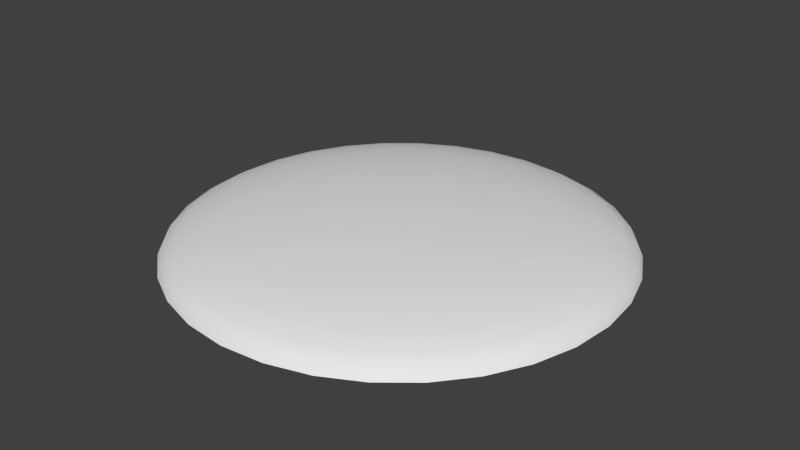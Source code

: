 # Source: oceanSemisphere.blend  (saved by Blender 2.76.0; exported with 4.5.12 LTS)
import bpy
from mathutils import Matrix  # noqa: F401  (used for matrix-valued properties, if any)

bpy.ops.wm.read_factory_settings(use_empty=True)
scene = bpy.context.scene
scene.name = 'Scene'

# ---- collections
col_collection_1 = bpy.data.collections.new('Collection 1'); scene.collection.children.link(col_collection_1)

# ---- world
world_world = bpy.data.worlds.new('World'); scene.world = world_world
world_world.color = (0.05088, 0.05088, 0.05088)
world_world.use_sun_shadow = False
world_world.sun_shadow_jitter_overblur = 0.0
world_world.cycles.sampling_method = 'MANUAL'
world_world.cycles.sample_map_resolution = 256

# ---- meshes
me_sphere = bpy.data.meshes.new('Sphere')
me_sphere.from_pydata([(-0.1951, 0.0, 0.9808), (-0.3827, 0.0, 0.9239), (-0.5556, 0.0, 0.8315), (-0.7071, 0.0, 0.7071), (-0.8315, 0.0, 0.5556), (-0.9239, 0.0, 0.3827), (-0.9808, 0.0, 0.1951), (-1.0, 0.0, 7.55e-08), (-0.1913, 0.03806, 0.9808), (-0.3753, 0.07466, 0.9239), (-0.5449, 0.1084, 0.8315), (-0.6935, 0.1379, 0.7071), (-0.8155, 0.1622, 0.5556), (-0.9061, 0.1802, 0.3827), (-0.9619, 0.1913, 0.1951), (-0.9808, 0.1951, 7.55e-08), (-0.1802, 0.07466, 0.9808), (-0.3536, 0.1464, 0.9239), (-0.5133, 0.2126, 0.8315), (-0.6533, 0.2706, 0.7071), (-0.7682, 0.3182, 0.5556), (-0.8536, 0.3536, 0.3827), (-0.9061, 0.3753, 0.1951), (-0.9239, 0.3827, 7.55e-08), (-0.1622, 0.1084, 0.9808), (-0.3182, 0.2126, 0.9239), (-0.4619, 0.3087, 0.8315), (-0.5879, 0.3928, 0.7071), (-0.6913, 0.4619, 0.5556), (-0.7682, 0.5133, 0.3827), (-0.8155, 0.5449, 0.1951), (-0.8315, 0.5556, 7.55e-08), (-0.1379, 0.1379, 0.9808), (-0.2706, 0.2706, 0.9239), (-0.3928, 0.3928, 0.8315), (-0.5, 0.5, 0.7071), (-0.5879, 0.5879, 0.5556), (-0.6533, 0.6533, 0.3827), (-0.6935, 0.6935, 0.1951), (-0.7071, 0.7071, 7.55e-08), (-0.1084, 0.1622, 0.9808), (-0.2126, 0.3182, 0.9239), (-0.3087, 0.4619, 0.8315), (-0.3928, 0.5879, 0.7071), (-0.4619, 0.6913, 0.5556), (-0.5133, 0.7682, 0.3827), (-0.5449, 0.8155, 0.1951), (-0.5556, 0.8315, 7.55e-08), (-0.07466, 0.1802, 0.9808), (-0.1464, 0.3536, 0.9239), (-0.2126, 0.5133, 0.8315), (-0.2706, 0.6533, 0.7071), (-0.3182, 0.7682, 0.5556), (-0.3536, 0.8536, 0.3827), (-0.3753, 0.9061, 0.1951), (-0.3827, 0.9239, 7.55e-08), (-0.03806, 0.1913, 0.9808), (-0.07466, 0.3753, 0.9239), (-0.1084, 0.5449, 0.8315), (-0.1379, 0.6935, 0.7071), (-0.1622, 0.8155, 0.5556), (-0.1802, 0.9061, 0.3827), (-0.1913, 0.9619, 0.1951), (-0.1951, 0.9808, 7.55e-08), (3.266e-07, 0.1951, 0.9808), (3.192e-07, 0.3827, 0.9239), (3.117e-07, 0.5556, 0.8315), (3.192e-07, 0.7071, 0.7071), (3.341e-07, 0.8315, 0.5556), (2.745e-07, 0.9239, 0.3827), (3.937e-07, 0.9808, 0.1951), (3.788e-07, 1.0, 7.55e-08), (0.03806, 0.1913, 0.9808), (0.07466, 0.3753, 0.9239), (0.1084, 0.5449, 0.8315), (0.138, 0.6935, 0.7071), (0.1622, 0.8155, 0.5556), (0.1802, 0.9061, 0.3827), (0.1913, 0.9619, 0.1951), (0.1951, 0.9808, 7.55e-08), (0.07466, 0.1802, 0.9808), (0.1464, 0.3536, 0.9239), (0.2126, 0.5133, 0.8315), (0.2706, 0.6533, 0.7071), (0.3182, 0.7682, 0.5556), (0.3536, 0.8536, 0.3827), (0.3753, 0.9061, 0.1951), (0.3827, 0.9239, 7.55e-08), (0.1084, 0.1622, 0.9808), (0.2126, 0.3182, 0.9239), (0.3087, 0.4619, 0.8315), (0.3928, 0.5879, 0.7071), (0.4619, 0.6913, 0.5556), (0.5133, 0.7682, 0.3827), (0.5449, 0.8155, 0.1951), (0.5556, 0.8315, 7.55e-08), (0.138, 0.1379, 0.9808), (0.2706, 0.2706, 0.9239), (0.3928, 0.3928, 0.8315), (0.5, 0.5, 0.7071), (0.5879, 0.5879, 0.5556), (0.6533, 0.6533, 0.3827), (0.6935, 0.6935, 0.1951), (0.7071, 0.7071, 7.55e-08), (0.1622, 0.1084, 0.9808), (0.3182, 0.2126, 0.9239), (0.4619, 0.3087, 0.8315), (0.5879, 0.3928, 0.7071), (0.6913, 0.4619, 0.5556), (0.7682, 0.5133, 0.3827), (0.8155, 0.5449, 0.1951), (0.8315, 0.5556, 7.55e-08), (0.1802, 0.07466, 0.9808), (0.3536, 0.1464, 0.9239), (0.5133, 0.2126, 0.8315), (0.6533, 0.2706, 0.7071), (0.7682, 0.3182, 0.5556), (0.8536, 0.3536, 0.3827), (0.9061, 0.3753, 0.1951), (0.9239, 0.3827, 7.55e-08), (0.1913, 0.03806, 0.9808), (0.3753, 0.07466, 0.9239), (0.5449, 0.1084, 0.8315), (0.6935, 0.1379, 0.7071), (0.8155, 0.1622, 0.5556), (0.9061, 0.1802, 0.3827), (0.9619, 0.1913, 0.1951), (0.9808, 0.1951, 7.55e-08), (0.1951, -7.212e-09, 0.9808), (0.3827, 4.122e-08, 0.9239), (0.5556, 2.632e-08, 0.8315), (0.7071, -2.584e-08, 0.7071), (0.8315, -8.544e-08, 0.5556), (0.9239, 6.357e-08, 0.3827), (0.9808, -8.544e-08, 0.1951), (1.0, -1.003e-07, 7.55e-08), (0.1913, -0.03806, 0.9808), (0.3753, -0.07466, 0.9239), (0.5449, -0.1084, 0.8315), (0.6935, -0.1379, 0.7071), (0.8155, -0.1622, 0.5556), (0.9061, -0.1802, 0.3827), (0.9619, -0.1913, 0.1951), (0.9808, -0.1951, 7.55e-08), (0.1802, -0.07466, 0.9808), (0.3536, -0.1464, 0.9239), (0.5133, -0.2126, 0.8315), (0.6533, -0.2706, 0.7071), (0.7682, -0.3182, 0.5556), (0.8536, -0.3536, 0.3827), (0.9061, -0.3753, 0.1951), (0.9239, -0.3827, 7.55e-08), (0.1622, -0.1084, 0.9808), (0.3182, -0.2126, 0.9239), (0.4619, -0.3087, 0.8315), (0.5879, -0.3928, 0.7071), (0.6913, -0.4619, 0.5556), (0.7682, -0.5133, 0.3827), (0.8155, -0.5449, 0.1951), (0.8315, -0.5556, 7.55e-08), (0.138, -0.1379, 0.9808), (0.2706, -0.2706, 0.9239), (0.3928, -0.3928, 0.8315), (0.5, -0.5, 0.7071), (0.5879, -0.5879, 0.5556), (0.6533, -0.6533, 0.3827), (0.6935, -0.6935, 0.1951), (0.7071, -0.7071, 7.55e-08), (0.1084, -0.1622, 0.9808), (0.2126, -0.3182, 0.9239), (0.3087, -0.4619, 0.8315), (0.3928, -0.5879, 0.7071), (0.4619, -0.6913, 0.5556), (0.5133, -0.7682, 0.3827), (0.5449, -0.8155, 0.1951), (0.5556, -0.8315, 7.55e-08), (0.07466, -0.1802, 0.9808), (0.1464, -0.3536, 0.9239), (0.2126, -0.5133, 0.8315), (0.2706, -0.6533, 0.7071), (0.3182, -0.7682, 0.5556), (0.3536, -0.8536, 0.3827), (0.3753, -0.9061, 0.1951), (0.3827, -0.9239, 7.55e-08), (0.03806, -0.1913, 0.9808), (0.07466, -0.3753, 0.9239), (0.1084, -0.5449, 0.8315), (0.1379, -0.6935, 0.7071), (0.1622, -0.8155, 0.5556), (0.1802, -0.9061, 0.3827), (0.1913, -0.9619, 0.1951), (0.1951, -0.9808, 7.55e-08), (3.117e-07, -0.1951, 0.9808), (2.819e-07, -0.3827, 0.9239), (2.819e-07, -0.5556, 0.8315), (1.851e-07, -0.7071, 0.7071), (1.404e-07, -0.8315, 0.5556), (3.192e-07, -0.9239, 0.3827), (9.567e-08, -0.9808, 0.1951), (1.404e-07, -1.0, 7.55e-08), (-0.03806, -0.1913, 0.9808), (-0.07466, -0.3753, 0.9239), (-0.1084, -0.5449, 0.8315), (-0.1379, -0.6935, 0.7071), (-0.1622, -0.8155, 0.5556), (-0.1802, -0.9061, 0.3827), (-0.1913, -0.9619, 0.1951), (-0.1951, -0.9808, 7.55e-08), (-0.07466, -0.1802, 0.9808), (-0.1464, -0.3536, 0.9239), (-0.2126, -0.5133, 0.8315), (-0.2706, -0.6533, 0.7071), (-0.3182, -0.7682, 0.5556), (-0.3536, -0.8536, 0.3827), (-0.3753, -0.9061, 0.1951), (-0.3827, -0.9239, 7.55e-08), (-0.1084, -0.1622, 0.9808), (-0.2126, -0.3182, 0.9239), (-0.3087, -0.4619, 0.8315), (-0.3928, -0.5879, 0.7071), (-0.4619, -0.6913, 0.5556), (-0.5133, -0.7682, 0.3827), (-0.5449, -0.8155, 0.1951), (-0.5556, -0.8315, 7.55e-08), (-0.1379, -0.1379, 0.9808), (-0.2706, -0.2706, 0.9239), (-0.3928, -0.3928, 0.8315), (-0.5, -0.5, 0.7071), (-0.5879, -0.5879, 0.5556), (-0.6533, -0.6533, 0.3827), (-0.6935, -0.6935, 0.1951), (-0.7071, -0.7071, 7.55e-08), (-0.1622, -0.1084, 0.9808), (-0.3182, -0.2126, 0.9239), (-0.4619, -0.3087, 0.8315), (-0.5879, -0.3928, 0.7071), (-0.6913, -0.4619, 0.5556), (-0.7682, -0.5133, 0.3827), (-0.8155, -0.5449, 0.1951), (-0.8315, -0.5556, 7.55e-08), (2.48e-08, -1.247e-07, 1.0), (-0.1802, -0.07466, 0.9808), (-0.3536, -0.1464, 0.9239), (-0.5133, -0.2126, 0.8315), (-0.6533, -0.2706, 0.7071), (-0.7682, -0.3182, 0.5556), (-0.8536, -0.3536, 0.3827), (-0.9061, -0.3753, 0.1951), (-0.9239, -0.3827, 7.55e-08), (-0.1913, -0.03806, 0.9808), (-0.3753, -0.07466, 0.9239), (-0.5449, -0.1084, 0.8315), (-0.6935, -0.1379, 0.7071), (-0.8155, -0.1622, 0.5556), (-0.9061, -0.1802, 0.3827), (-0.9619, -0.1913, 0.1951), (-0.9808, -0.1951, 7.55e-08)], [], [(1, 0, 8, 9), (2, 1, 9, 10), (3, 2, 10, 11), (4, 3, 11, 12), (5, 4, 12, 13), (6, 5, 13, 14), (7, 6, 14, 15), (14, 13, 21, 22), (15, 14, 22, 23), (9, 8, 16, 17), (10, 9, 17, 18), (11, 10, 18, 19), (12, 11, 19, 20), (13, 12, 20, 21), (19, 18, 26, 27), (20, 19, 27, 28), (21, 20, 28, 29), (22, 21, 29, 30), (23, 22, 30, 31), (17, 16, 24, 25), (18, 17, 25, 26), (31, 30, 38, 39), (25, 24, 32, 33), (26, 25, 33, 34), (27, 26, 34, 35), (28, 27, 35, 36), (29, 28, 36, 37), (30, 29, 37, 38), (36, 35, 43, 44), (37, 36, 44, 45), (38, 37, 45, 46), (39, 38, 46, 47), (33, 32, 40, 41), (34, 33, 41, 42), (35, 34, 42, 43), (41, 40, 48, 49), (42, 41, 49, 50), (43, 42, 50, 51), (44, 43, 51, 52), (45, 44, 52, 53), (46, 45, 53, 54), (47, 46, 54, 55), (52, 51, 59, 60), (53, 52, 60, 61), (54, 53, 61, 62), (55, 54, 62, 63), (49, 48, 56, 57), (50, 49, 57, 58), (51, 50, 58, 59), (57, 56, 64, 65), (58, 57, 65, 66), (59, 58, 66, 67), (60, 59, 67, 68), (61, 60, 68, 69), (62, 61, 69, 70), (63, 62, 70, 71), (69, 68, 76, 77), (70, 69, 77, 78), (71, 70, 78, 79), (65, 64, 72, 73), (66, 65, 73, 74), (67, 66, 74, 75), (68, 67, 75, 76), (73, 72, 80, 81), (74, 73, 81, 82), (75, 74, 82, 83), (76, 75, 83, 84), (77, 76, 84, 85), (78, 77, 85, 86), (79, 78, 86, 87), (85, 84, 92, 93), (86, 85, 93, 94), (87, 86, 94, 95), (81, 80, 88, 89), (82, 81, 89, 90), (83, 82, 90, 91), (84, 83, 91, 92), (90, 89, 97, 98), (91, 90, 98, 99), (92, 91, 99, 100), (93, 92, 100, 101), (94, 93, 101, 102), (95, 94, 102, 103), (89, 88, 96, 97), (102, 101, 109, 110), (103, 102, 110, 111), (97, 96, 104, 105), (98, 97, 105, 106), (99, 98, 106, 107), (100, 99, 107, 108), (101, 100, 108, 109), (107, 106, 114, 115), (108, 107, 115, 116), (109, 108, 116, 117), (110, 109, 117, 118), (111, 110, 118, 119), (105, 104, 112, 113), (106, 105, 113, 114), (119, 118, 126, 127), (113, 112, 120, 121), (114, 113, 121, 122), (115, 114, 122, 123), (116, 115, 123, 124), (117, 116, 124, 125), (118, 117, 125, 126), (123, 122, 130, 131), (124, 123, 131, 132), (125, 124, 132, 133), (126, 125, 133, 134), (127, 126, 134, 135), (121, 120, 128, 129), (122, 121, 129, 130), (135, 134, 142, 143), (129, 128, 136, 137), (130, 129, 137, 138), (131, 130, 138, 139), (132, 131, 139, 140), (133, 132, 140, 141), (134, 133, 141, 142), (140, 139, 147, 148), (141, 140, 148, 149), (142, 141, 149, 150), (143, 142, 150, 151), (137, 136, 144, 145), (138, 137, 145, 146), (139, 138, 146, 147), (145, 144, 152, 153), (146, 145, 153, 154), (147, 146, 154, 155), (148, 147, 155, 156), (149, 148, 156, 157), (150, 149, 157, 158), (151, 150, 158, 159), (156, 155, 163, 164), (157, 156, 164, 165), (158, 157, 165, 166), (159, 158, 166, 167), (153, 152, 160, 161), (154, 153, 161, 162), (155, 154, 162, 163), (161, 160, 168, 169), (162, 161, 169, 170), (163, 162, 170, 171), (164, 163, 171, 172), (165, 164, 172, 173), (166, 165, 173, 174), (167, 166, 174, 175), (173, 172, 180, 181), (174, 173, 181, 182), (175, 174, 182, 183), (169, 168, 176, 177), (170, 169, 177, 178), (171, 170, 178, 179), (172, 171, 179, 180), (178, 177, 185, 186), (179, 178, 186, 187), (180, 179, 187, 188), (181, 180, 188, 189), (182, 181, 189, 190), (183, 182, 190, 191), (177, 176, 184, 185), (190, 189, 197, 198), (191, 190, 198, 199), (185, 184, 192, 193), (186, 185, 193, 194), (187, 186, 194, 195), (188, 187, 195, 196), (189, 188, 196, 197), (194, 193, 201, 202), (195, 194, 202, 203), (196, 195, 203, 204), (197, 196, 204, 205), (198, 197, 205, 206), (199, 198, 206, 207), (193, 192, 200, 201), (206, 205, 213, 214), (207, 206, 214, 215), (201, 200, 208, 209), (202, 201, 209, 210), (203, 202, 210, 211), (204, 203, 211, 212), (205, 204, 212, 213), (211, 210, 218, 219), (212, 211, 219, 220), (213, 212, 220, 221), (214, 213, 221, 222), (215, 214, 222, 223), (209, 208, 216, 217), (210, 209, 217, 218), (223, 222, 230, 231), (217, 216, 224, 225), (218, 217, 225, 226), (219, 218, 226, 227), (220, 219, 227, 228), (221, 220, 228, 229), (222, 221, 229, 230), (227, 226, 234, 235), (228, 227, 235, 236), (229, 228, 236, 237), (230, 229, 237, 238), (231, 230, 238, 239), (225, 224, 232, 233), (226, 225, 233, 234), (239, 238, 247, 248), (233, 232, 241, 242), (234, 233, 242, 243), (235, 234, 243, 244), (236, 235, 244, 245), (237, 236, 245, 246), (238, 237, 246, 247), (245, 244, 252, 253), (246, 245, 253, 254), (247, 246, 254, 255), (248, 247, 255, 256), (242, 241, 249, 250), (243, 242, 250, 251), (244, 243, 251, 252), (0, 240, 8), (8, 240, 16), (16, 240, 24), (24, 240, 32), (32, 240, 40), (40, 240, 48), (48, 240, 56), (56, 240, 64), (64, 240, 72), (72, 240, 80), (80, 240, 88), (88, 240, 96), (96, 240, 104), (104, 240, 112), (112, 240, 120), (120, 240, 128), (128, 240, 136), (136, 240, 144), (144, 240, 152), (152, 240, 160), (160, 240, 168), (168, 240, 176), (176, 240, 184), (184, 240, 192), (192, 240, 200), (200, 240, 208), (208, 240, 216), (216, 240, 224), (224, 240, 232), (232, 240, 241), (241, 240, 249), (250, 249, 0, 1), (251, 250, 1, 2), (252, 251, 2, 3), (253, 252, 3, 4), (254, 253, 4, 5), (255, 254, 5, 6), (256, 255, 6, 7), (249, 240, 0)])
me_sphere.polygons.foreach_set('use_smooth', [True] * 256)
_uv = me_sphere.uv_layers.new(name='UVMap')
_uv.uv.foreach_set('vector', [0.4157, 0.5, 0.4569, 0.5, 0.4577, 0.5084, 0.4173, 0.5164, 0.3785, 0.5, 0.4157, 0.5, 0.4173, 0.5164, 0.3808, 0.5237, 0.3467, 0.5, 0.3785, 0.5, 0.3808, 0.5237, 0.3496, 0.5299, 0.3216, 0.5, 0.3467, 0.5, 0.3496, 0.5299, 0.325, 0.5348, 0.3042, 0.5, 0.3216, 0.5, 0.325, 0.5348, 0.3079, 0.5382, 0.2948, 0.5, 0.3042, 0.5, 0.3079, 0.5382, 0.2987, 0.54, 0.2935, 0.5, 0.2948, 0.5, 0.2987, 0.54, 0.2975, 0.5403, 0.2987, 0.54, 0.3079, 0.5382, 0.3191, 0.5749, 0.3104, 0.5785, 0.2975, 0.5403, 0.2987, 0.54, 0.3104, 0.5785, 0.3092, 0.579, 0.4173, 0.5164, 0.4577, 0.5084, 0.4601, 0.5165, 0.4221, 0.5323, 0.3808, 0.5237, 0.4173, 0.5164, 0.4221, 0.5323, 0.3877, 0.5465, 0.3496, 0.5299, 0.3808, 0.5237, 0.3877, 0.5465, 0.3583, 0.5587, 0.325, 0.5348, 0.3496, 0.5299, 0.3583, 0.5587, 0.3352, 0.5683, 0.3079, 0.5382, 0.325, 0.5348, 0.3352, 0.5683, 0.3191, 0.5749, 0.3583, 0.5587, 0.3877, 0.5465, 0.3989, 0.5675, 0.3725, 0.5852, 0.3352, 0.5683, 0.3583, 0.5587, 0.3725, 0.5852, 0.3517, 0.5991, 0.3191, 0.5749, 0.3352, 0.5683, 0.3517, 0.5991, 0.3372, 0.6088, 0.3104, 0.5785, 0.3191, 0.5749, 0.3372, 0.6088, 0.3293, 0.614, 0.3092, 0.579, 0.3104, 0.5785, 0.3293, 0.614, 0.3283, 0.6147, 0.4221, 0.5323, 0.4601, 0.5165, 0.4641, 0.524, 0.4299, 0.5468, 0.3877, 0.5465, 0.4221, 0.5323, 0.4299, 0.5468, 0.3989, 0.5675, 0.3283, 0.6147, 0.3293, 0.614, 0.3549, 0.6451, 0.354, 0.646, 0.4299, 0.5468, 0.4641, 0.524, 0.4695, 0.5305, 0.4404, 0.5596, 0.3989, 0.5675, 0.4299, 0.5468, 0.4404, 0.5596, 0.4141, 0.5859, 0.3725, 0.5852, 0.3989, 0.5675, 0.4141, 0.5859, 0.3916, 0.6084, 0.3517, 0.5991, 0.3725, 0.5852, 0.3916, 0.6084, 0.3739, 0.6261, 0.3372, 0.6088, 0.3517, 0.5991, 0.3739, 0.6261, 0.3615, 0.6385, 0.3293, 0.614, 0.3372, 0.6088, 0.3615, 0.6385, 0.3549, 0.6451, 0.3739, 0.6261, 0.3916, 0.6084, 0.4148, 0.6275, 0.4009, 0.6483, 0.3615, 0.6385, 0.3739, 0.6261, 0.4009, 0.6483, 0.3912, 0.6628, 0.3549, 0.6451, 0.3615, 0.6385, 0.3912, 0.6628, 0.386, 0.6707, 0.354, 0.646, 0.3549, 0.6451, 0.386, 0.6707, 0.3853, 0.6717, 0.4404, 0.5596, 0.4695, 0.5305, 0.476, 0.5359, 0.4532, 0.5701, 0.4141, 0.5859, 0.4404, 0.5596, 0.4532, 0.5701, 0.4325, 0.6011, 0.3916, 0.6084, 0.4141, 0.5859, 0.4325, 0.6011, 0.4148, 0.6275, 0.4532, 0.5701, 0.476, 0.5359, 0.4835, 0.5399, 0.4677, 0.5779, 0.4325, 0.6011, 0.4532, 0.5701, 0.4677, 0.5779, 0.4535, 0.6123, 0.4148, 0.6275, 0.4325, 0.6011, 0.4535, 0.6123, 0.4413, 0.6417, 0.4009, 0.6483, 0.4148, 0.6275, 0.4413, 0.6417, 0.4317, 0.6648, 0.3912, 0.6628, 0.4009, 0.6483, 0.4317, 0.6648, 0.4251, 0.6809, 0.386, 0.6707, 0.3912, 0.6628, 0.4251, 0.6809, 0.4215, 0.6896, 0.3853, 0.6717, 0.386, 0.6707, 0.4215, 0.6896, 0.421, 0.6908, 0.4317, 0.6648, 0.4413, 0.6417, 0.4701, 0.6504, 0.4652, 0.675, 0.4251, 0.6809, 0.4317, 0.6648, 0.4652, 0.675, 0.4618, 0.6921, 0.4215, 0.6896, 0.4251, 0.6809, 0.4618, 0.6921, 0.46, 0.7013, 0.421, 0.6908, 0.4215, 0.6896, 0.46, 0.7013, 0.4597, 0.7025, 0.4677, 0.5779, 0.4835, 0.5399, 0.4916, 0.5423, 0.4836, 0.5827, 0.4535, 0.6123, 0.4677, 0.5779, 0.4836, 0.5827, 0.4763, 0.6192, 0.4413, 0.6417, 0.4535, 0.6123, 0.4763, 0.6192, 0.4701, 0.6504, 0.4836, 0.5827, 0.4916, 0.5423, 0.5, 0.5431, 0.5, 0.5843, 0.4763, 0.6192, 0.4836, 0.5827, 0.5, 0.5843, 0.5, 0.6215, 0.4701, 0.6504, 0.4763, 0.6192, 0.5, 0.6215, 0.5, 0.6533, 0.4652, 0.675, 0.4701, 0.6504, 0.5, 0.6533, 0.5, 0.6784, 0.4618, 0.6921, 0.4652, 0.675, 0.5, 0.6784, 0.5, 0.6958, 0.46, 0.7013, 0.4618, 0.6921, 0.5, 0.6958, 0.5, 0.7052, 0.4597, 0.7025, 0.46, 0.7013, 0.5, 0.7052, 0.5, 0.7065, 0.5, 0.6958, 0.5, 0.6784, 0.5348, 0.675, 0.5382, 0.6921, 0.5, 0.7052, 0.5, 0.6958, 0.5382, 0.6921, 0.54, 0.7013, 0.5, 0.7065, 0.5, 0.7052, 0.54, 0.7013, 0.5403, 0.7025, 0.5, 0.5843, 0.5, 0.5431, 0.5084, 0.5423, 0.5164, 0.5827, 0.5, 0.6215, 0.5, 0.5843, 0.5164, 0.5827, 0.5237, 0.6192, 0.5, 0.6533, 0.5, 0.6215, 0.5237, 0.6192, 0.5299, 0.6504, 0.5, 0.6784, 0.5, 0.6533, 0.5299, 0.6504, 0.5348, 0.675, 0.5164, 0.5827, 0.5084, 0.5423, 0.5165, 0.5399, 0.5323, 0.5779, 0.5237, 0.6192, 0.5164, 0.5827, 0.5323, 0.5779, 0.5465, 0.6123, 0.5299, 0.6504, 0.5237, 0.6192, 0.5465, 0.6123, 0.5587, 0.6417, 0.5348, 0.675, 0.5299, 0.6504, 0.5587, 0.6417, 0.5683, 0.6648, 0.5382, 0.6921, 0.5348, 0.675, 0.5683, 0.6648, 0.5749, 0.6809, 0.54, 0.7013, 0.5382, 0.6921, 0.5749, 0.6809, 0.5785, 0.6896, 0.5403, 0.7025, 0.54, 0.7013, 0.5785, 0.6896, 0.579, 0.6908, 0.5749, 0.6809, 0.5683, 0.6648, 0.5991, 0.6483, 0.6088, 0.6628, 0.5785, 0.6896, 0.5749, 0.6809, 0.6088, 0.6628, 0.614, 0.6707, 0.579, 0.6908, 0.5785, 0.6896, 0.614, 0.6707, 0.6147, 0.6717, 0.5323, 0.5779, 0.5165, 0.5399, 0.524, 0.5359, 0.5468, 0.5701, 0.5465, 0.6123, 0.5323, 0.5779, 0.5468, 0.5701, 0.5675, 0.6011, 0.5587, 0.6417, 0.5465, 0.6123, 0.5675, 0.6011, 0.5852, 0.6275, 0.5683, 0.6648, 0.5587, 0.6417, 0.5852, 0.6275, 0.5991, 0.6483, 0.5675, 0.6011, 0.5468, 0.5701, 0.5596, 0.5596, 0.5859, 0.5859, 0.5852, 0.6275, 0.5675, 0.6011, 0.5859, 0.5859, 0.6084, 0.6084, 0.5991, 0.6483, 0.5852, 0.6275, 0.6084, 0.6084, 0.6261, 0.6261, 0.6088, 0.6628, 0.5991, 0.6483, 0.6261, 0.6261, 0.6385, 0.6385, 0.614, 0.6707, 0.6088, 0.6628, 0.6385, 0.6385, 0.6451, 0.6451, 0.6147, 0.6717, 0.614, 0.6707, 0.6451, 0.6451, 0.646, 0.646, 0.5468, 0.5701, 0.524, 0.5359, 0.5305, 0.5305, 0.5596, 0.5596, 0.6451, 0.6451, 0.6385, 0.6385, 0.6628, 0.6088, 0.6707, 0.614, 0.646, 0.646, 0.6451, 0.6451, 0.6707, 0.614, 0.6717, 0.6147, 0.5596, 0.5596, 0.5305, 0.5305, 0.5359, 0.524, 0.5701, 0.5468, 0.5859, 0.5859, 0.5596, 0.5596, 0.5701, 0.5468, 0.6011, 0.5675, 0.6084, 0.6084, 0.5859, 0.5859, 0.6011, 0.5675, 0.6275, 0.5852, 0.6261, 0.6261, 0.6084, 0.6084, 0.6275, 0.5852, 0.6483, 0.5991, 0.6385, 0.6385, 0.6261, 0.6261, 0.6483, 0.5991, 0.6628, 0.6088, 0.6275, 0.5852, 0.6011, 0.5675, 0.6123, 0.5465, 0.6417, 0.5587, 0.6483, 0.5991, 0.6275, 0.5852, 0.6417, 0.5587, 0.6648, 0.5683, 0.6628, 0.6088, 0.6483, 0.5991, 0.6648, 0.5683, 0.6809, 0.5749, 0.6707, 0.614, 0.6628, 0.6088, 0.6809, 0.5749, 0.6896, 0.5785, 0.6717, 0.6147, 0.6707, 0.614, 0.6896, 0.5785, 0.6908, 0.579, 0.5701, 0.5468, 0.5359, 0.524, 0.5399, 0.5165, 0.5779, 0.5323, 0.6011, 0.5675, 0.5701, 0.5468, 0.5779, 0.5323, 0.6123, 0.5465, 0.6908, 0.579, 0.6896, 0.5785, 0.7013, 0.54, 0.7025, 0.5403, 0.5779, 0.5323, 0.5399, 0.5165, 0.5423, 0.5084, 0.5827, 0.5164, 0.6123, 0.5465, 0.5779, 0.5323, 0.5827, 0.5164, 0.6192, 0.5237, 0.6417, 0.5587, 0.6123, 0.5465, 0.6192, 0.5237, 0.6504, 0.5299, 0.6648, 0.5683, 0.6417, 0.5587, 0.6504, 0.5299, 0.675, 0.5348, 0.6809, 0.5749, 0.6648, 0.5683, 0.675, 0.5348, 0.6921, 0.5382, 0.6896, 0.5785, 0.6809, 0.5749, 0.6921, 0.5382, 0.7013, 0.54, 0.6504, 0.5299, 0.6192, 0.5237, 0.6215, 0.5, 0.6533, 0.5, 0.675, 0.5348, 0.6504, 0.5299, 0.6533, 0.5, 0.6784, 0.5, 0.6921, 0.5382, 0.675, 0.5348, 0.6784, 0.5, 0.6958, 0.5, 0.7013, 0.54, 0.6921, 0.5382, 0.6958, 0.5, 0.7052, 0.5, 0.7025, 0.5403, 0.7013, 0.54, 0.7052, 0.5, 0.7065, 0.5, 0.5827, 0.5164, 0.5423, 0.5084, 0.5431, 0.5, 0.5843, 0.5, 0.6192, 0.5237, 0.5827, 0.5164, 0.5843, 0.5, 0.6215, 0.5, 0.7065, 0.5, 0.7052, 0.5, 0.7013, 0.46, 0.7025, 0.4597, 0.5843, 0.5, 0.5431, 0.5, 0.5423, 0.4916, 0.5827, 0.4836, 0.6215, 0.5, 0.5843, 0.5, 0.5827, 0.4836, 0.6192, 0.4763, 0.6533, 0.5, 0.6215, 0.5, 0.6192, 0.4763, 0.6504, 0.4701, 0.6784, 0.5, 0.6533, 0.5, 0.6504, 0.4701, 0.675, 0.4652, 0.6958, 0.5, 0.6784, 0.5, 0.675, 0.4652, 0.6921, 0.4618, 0.7052, 0.5, 0.6958, 0.5, 0.6921, 0.4618, 0.7013, 0.46, 0.675, 0.4652, 0.6504, 0.4701, 0.6417, 0.4413, 0.6648, 0.4317, 0.6921, 0.4618, 0.675, 0.4652, 0.6648, 0.4317, 0.6809, 0.4251, 0.7013, 0.46, 0.6921, 0.4618, 0.6809, 0.4251, 0.6896, 0.4215, 0.7025, 0.4597, 0.7013, 0.46, 0.6896, 0.4215, 0.6908, 0.421, 0.5827, 0.4836, 0.5423, 0.4916, 0.5399, 0.4835, 0.5779, 0.4677, 0.6192, 0.4763, 0.5827, 0.4836, 0.5779, 0.4677, 0.6123, 0.4535, 0.6504, 0.4701, 0.6192, 0.4763, 0.6123, 0.4535, 0.6417, 0.4413, 0.5779, 0.4677, 0.5399, 0.4835, 0.5359, 0.476, 0.5701, 0.4532, 0.6123, 0.4535, 0.5779, 0.4677, 0.5701, 0.4532, 0.6011, 0.4325, 0.6417, 0.4413, 0.6123, 0.4535, 0.6011, 0.4325, 0.6275, 0.4148, 0.6648, 0.4317, 0.6417, 0.4413, 0.6275, 0.4148, 0.6483, 0.4009, 0.6809, 0.4251, 0.6648, 0.4317, 0.6483, 0.4009, 0.6628, 0.3912, 0.6896, 0.4215, 0.6809, 0.4251, 0.6628, 0.3912, 0.6707, 0.386, 0.6908, 0.421, 0.6896, 0.4215, 0.6707, 0.386, 0.6717, 0.3853, 0.6483, 0.4009, 0.6275, 0.4148, 0.6084, 0.3916, 0.6261, 0.3739, 0.6628, 0.3912, 0.6483, 0.4009, 0.6261, 0.3739, 0.6385, 0.3615, 0.6707, 0.386, 0.6628, 0.3912, 0.6385, 0.3615, 0.6451, 0.3549, 0.6717, 0.3853, 0.6707, 0.386, 0.6451, 0.3549, 0.646, 0.354, 0.5701, 0.4532, 0.5359, 0.476, 0.5305, 0.4695, 0.5596, 0.4404, 0.6011, 0.4325, 0.5701, 0.4532, 0.5596, 0.4404, 0.5859, 0.4141, 0.6275, 0.4148, 0.6011, 0.4325, 0.5859, 0.4141, 0.6084, 0.3916, 0.5596, 0.4404, 0.5305, 0.4695, 0.524, 0.4641, 0.5468, 0.4299, 0.5859, 0.4141, 0.5596, 0.4404, 0.5468, 0.4299, 0.5675, 0.3989, 0.6084, 0.3916, 0.5859, 0.4141, 0.5675, 0.3989, 0.5852, 0.3725, 0.6261, 0.3739, 0.6084, 0.3916, 0.5852, 0.3725, 0.5991, 0.3517, 0.6385, 0.3615, 0.6261, 0.3739, 0.5991, 0.3517, 0.6088, 0.3372, 0.6451, 0.3549, 0.6385, 0.3615, 0.6088, 0.3372, 0.614, 0.3293, 0.646, 0.354, 0.6451, 0.3549, 0.614, 0.3293, 0.6147, 0.3283, 0.6088, 0.3372, 0.5991, 0.3517, 0.5683, 0.3352, 0.5749, 0.3191, 0.614, 0.3293, 0.6088, 0.3372, 0.5749, 0.3191, 0.5785, 0.3104, 0.6147, 0.3283, 0.614, 0.3293, 0.5785, 0.3104, 0.579, 0.3092, 0.5468, 0.4299, 0.524, 0.4641, 0.5165, 0.4601, 0.5323, 0.4221, 0.5675, 0.3989, 0.5468, 0.4299, 0.5323, 0.4221, 0.5465, 0.3877, 0.5852, 0.3725, 0.5675, 0.3989, 0.5465, 0.3877, 0.5587, 0.3583, 0.5991, 0.3517, 0.5852, 0.3725, 0.5587, 0.3583, 0.5683, 0.3352, 0.5465, 0.3877, 0.5323, 0.4221, 0.5164, 0.4173, 0.5237, 0.3808, 0.5587, 0.3583, 0.5465, 0.3877, 0.5237, 0.3808, 0.5299, 0.3496, 0.5683, 0.3352, 0.5587, 0.3583, 0.5299, 0.3496, 0.5348, 0.325, 0.5749, 0.3191, 0.5683, 0.3352, 0.5348, 0.325, 0.5382, 0.3079, 0.5785, 0.3104, 0.5749, 0.3191, 0.5382, 0.3079, 0.54, 0.2987, 0.579, 0.3092, 0.5785, 0.3104, 0.54, 0.2987, 0.5403, 0.2975, 0.5323, 0.4221, 0.5165, 0.4601, 0.5084, 0.4577, 0.5164, 0.4173, 0.54, 0.2987, 0.5382, 0.3079, 0.5, 0.3042, 0.5, 0.2948, 0.5403, 0.2975, 0.54, 0.2987, 0.5, 0.2948, 0.5, 0.2935, 0.5164, 0.4173, 0.5084, 0.4577, 0.5, 0.4569, 0.5, 0.4157, 0.5237, 0.3808, 0.5164, 0.4173, 0.5, 0.4157, 0.5, 0.3785, 0.5299, 0.3496, 0.5237, 0.3808, 0.5, 0.3785, 0.5, 0.3467, 0.5348, 0.325, 0.5299, 0.3496, 0.5, 0.3467, 0.5, 0.3216, 0.5382, 0.3079, 0.5348, 0.325, 0.5, 0.3216, 0.5, 0.3042, 0.5, 0.3785, 0.5, 0.4157, 0.4836, 0.4173, 0.4763, 0.3808, 0.5, 0.3467, 0.5, 0.3785, 0.4763, 0.3808, 0.4701, 0.3496, 0.5, 0.3216, 0.5, 0.3467, 0.4701, 0.3496, 0.4652, 0.325, 0.5, 0.3042, 0.5, 0.3216, 0.4652, 0.325, 0.4618, 0.3079, 0.5, 0.2948, 0.5, 0.3042, 0.4618, 0.3079, 0.46, 0.2987, 0.5, 0.2935, 0.5, 0.2948, 0.46, 0.2987, 0.4597, 0.2975, 0.5, 0.4157, 0.5, 0.4569, 0.4916, 0.4577, 0.4836, 0.4173, 0.46, 0.2987, 0.4618, 0.3079, 0.4251, 0.3191, 0.4215, 0.3104, 0.4597, 0.2975, 0.46, 0.2987, 0.4215, 0.3104, 0.421, 0.3092, 0.4836, 0.4173, 0.4916, 0.4577, 0.4835, 0.4601, 0.4677, 0.4221, 0.4763, 0.3808, 0.4836, 0.4173, 0.4677, 0.4221, 0.4535, 0.3877, 0.4701, 0.3496, 0.4763, 0.3808, 0.4535, 0.3877, 0.4413, 0.3583, 0.4652, 0.325, 0.4701, 0.3496, 0.4413, 0.3583, 0.4317, 0.3352, 0.4618, 0.3079, 0.4652, 0.325, 0.4317, 0.3352, 0.4251, 0.3191, 0.4413, 0.3583, 0.4535, 0.3877, 0.4325, 0.3989, 0.4148, 0.3725, 0.4317, 0.3352, 0.4413, 0.3583, 0.4148, 0.3725, 0.4009, 0.3517, 0.4251, 0.3191, 0.4317, 0.3352, 0.4009, 0.3517, 0.3912, 0.3372, 0.4215, 0.3104, 0.4251, 0.3191, 0.3912, 0.3372, 0.386, 0.3293, 0.421, 0.3092, 0.4215, 0.3104, 0.386, 0.3293, 0.3853, 0.3283, 0.4677, 0.4221, 0.4835, 0.4601, 0.476, 0.4641, 0.4532, 0.4299, 0.4535, 0.3877, 0.4677, 0.4221, 0.4532, 0.4299, 0.4325, 0.3989, 0.3853, 0.3283, 0.386, 0.3293, 0.3549, 0.3549, 0.354, 0.354, 0.4532, 0.4299, 0.476, 0.4641, 0.4695, 0.4695, 0.4404, 0.4404, 0.4325, 0.3989, 0.4532, 0.4299, 0.4404, 0.4404, 0.4141, 0.4141, 0.4148, 0.3725, 0.4325, 0.3989, 0.4141, 0.4141, 0.3916, 0.3916, 0.4009, 0.3517, 0.4148, 0.3725, 0.3916, 0.3916, 0.3739, 0.3739, 0.3912, 0.3372, 0.4009, 0.3517, 0.3739, 0.3739, 0.3615, 0.3615, 0.386, 0.3293, 0.3912, 0.3372, 0.3615, 0.3615, 0.3549, 0.3549, 0.3916, 0.3916, 0.4141, 0.4141, 0.3989, 0.4325, 0.3725, 0.4148, 0.3739, 0.3739, 0.3916, 0.3916, 0.3725, 0.4148, 0.3517, 0.4009, 0.3615, 0.3615, 0.3739, 0.3739, 0.3517, 0.4009, 0.3372, 0.3912, 0.3549, 0.3549, 0.3615, 0.3615, 0.3372, 0.3912, 0.3293, 0.386, 0.354, 0.354, 0.3549, 0.3549, 0.3293, 0.386, 0.3283, 0.3853, 0.4404, 0.4404, 0.4695, 0.4695, 0.4641, 0.476, 0.4299, 0.4532, 0.4141, 0.4141, 0.4404, 0.4404, 0.4299, 0.4532, 0.3989, 0.4325, 0.3283, 0.3853, 0.3293, 0.386, 0.3104, 0.4215, 0.3092, 0.421, 0.4299, 0.4532, 0.4641, 0.476, 0.4601, 0.4835, 0.4221, 0.4677, 0.3989, 0.4325, 0.4299, 0.4532, 0.4221, 0.4677, 0.3877, 0.4535, 0.3725, 0.4148, 0.3989, 0.4325, 0.3877, 0.4535, 0.3583, 0.4413, 0.3517, 0.4009, 0.3725, 0.4148, 0.3583, 0.4413, 0.3352, 0.4317, 0.3372, 0.3912, 0.3517, 0.4009, 0.3352, 0.4317, 0.3191, 0.4251, 0.3293, 0.386, 0.3372, 0.3912, 0.3191, 0.4251, 0.3104, 0.4215, 0.3352, 0.4317, 0.3583, 0.4413, 0.3496, 0.4701, 0.325, 0.4652, 0.3191, 0.4251, 0.3352, 0.4317, 0.325, 0.4652, 0.3079, 0.4618, 0.3104, 0.4215, 0.3191, 0.4251, 0.3079, 0.4618, 0.2987, 0.46, 0.3092, 0.421, 0.3104, 0.4215, 0.2987, 0.46, 0.2975, 0.4597, 0.4221, 0.4677, 0.4601, 0.4835, 0.4577, 0.4916, 0.4173, 0.4836, 0.3877, 0.4535, 0.4221, 0.4677, 0.4173, 0.4836, 0.3808, 0.4763, 0.3583, 0.4413, 0.3877, 0.4535, 0.3808, 0.4763, 0.3496, 0.4701, 0.4569, 0.5, 0.5, 0.5, 0.4577, 0.5084, 0.4577, 0.5084, 0.5, 0.5, 0.4601, 0.5165, 0.4601, 0.5165, 0.5, 0.5, 0.4641, 0.524, 0.4641, 0.524, 0.5, 0.5, 0.4695, 0.5305, 0.4695, 0.5305, 0.5, 0.5, 0.476, 0.5359, 0.476, 0.5359, 0.5, 0.5, 0.4835, 0.5399, 0.4835, 0.5399, 0.5, 0.5, 0.4916, 0.5423, 0.4916, 0.5423, 0.5, 0.5, 0.5, 0.5431, 0.5, 0.5431, 0.5, 0.5, 0.5084, 0.5423, 0.5084, 0.5423, 0.5, 0.5, 0.5165, 0.5399, 0.5165, 0.5399, 0.5, 0.5, 0.524, 0.5359, 0.524, 0.5359, 0.5, 0.5, 0.5305, 0.5305, 0.5305, 0.5305, 0.5, 0.5, 0.5359, 0.524, 0.5359, 0.524, 0.5, 0.5, 0.5399, 0.5165, 0.5399, 0.5165, 0.5, 0.5, 0.5423, 0.5084, 0.5423, 0.5084, 0.5, 0.5, 0.5431, 0.5, 0.5431, 0.5, 0.5, 0.5, 0.5423, 0.4916, 0.5423, 0.4916, 0.5, 0.5, 0.5399, 0.4835, 0.5399, 0.4835, 0.5, 0.5, 0.5359, 0.476, 0.5359, 0.476, 0.5, 0.5, 0.5305, 0.4695, 0.5305, 0.4695, 0.5, 0.5, 0.524, 0.4641, 0.524, 0.4641, 0.5, 0.5, 0.5165, 0.4601, 0.5165, 0.4601, 0.5, 0.5, 0.5084, 0.4577, 0.5084, 0.4577, 0.5, 0.5, 0.5, 0.4569, 0.5, 0.4569, 0.5, 0.5, 0.4916, 0.4577, 0.4916, 0.4577, 0.5, 0.5, 0.4835, 0.4601, 0.4835, 0.4601, 0.5, 0.5, 0.476, 0.4641, 0.476, 0.4641, 0.5, 0.5, 0.4695, 0.4695, 0.4695, 0.4695, 0.5, 0.5, 0.4641, 0.476, 0.4641, 0.476, 0.5, 0.5, 0.4601, 0.4835, 0.4601, 0.4835, 0.5, 0.5, 0.4577, 0.4916, 0.4173, 0.4836, 0.4577, 0.4916, 0.4569, 0.5, 0.4157, 0.5, 0.3808, 0.4763, 0.4173, 0.4836, 0.4157, 0.5, 0.3785, 0.5, 0.3496, 0.4701, 0.3808, 0.4763, 0.3785, 0.5, 0.3467, 0.5, 0.325, 0.4652, 0.3496, 0.4701, 0.3467, 0.5, 0.3216, 0.5, 0.3079, 0.4618, 0.325, 0.4652, 0.3216, 0.5, 0.3042, 0.5, 0.2987, 0.46, 0.3079, 0.4618, 0.3042, 0.5, 0.2948, 0.5, 0.2975, 0.4597, 0.2987, 0.46, 0.2948, 0.5, 0.2935, 0.5, 0.4577, 0.4916, 0.5, 0.5, 0.4569, 0.5])
me_sphere.use_remesh_preserve_volume = False
me_sphere.use_remesh_preserve_attributes = False
me_sphere.use_mirror_vertex_groups = False
me_sphere.update()

# ---- objects
ob_sphere = bpy.data.objects.new('Sphere', me_sphere)

# ---- transforms, parenting, visibility, modifiers, constraints
ob_sphere.location = (0.0, 0.0, 0.0)
ob_sphere.scale = (3.275, 3.275, 0.5852)
ob_sphere.lineart.crease_threshold = 0.0

# ---- collection membership
col_collection_1.objects.link(ob_sphere)

# ---- scene / render settings (as saved in the file)
scene.frame_start = 1; scene.frame_end = 250; scene.frame_set(1)
scene.render.engine = 'BLENDER_EEVEE_NEXT'
scene.render.resolution_percentage = 50
scene.render.dither_intensity = 0.0
scene.cycles.use_denoising = False
scene.cycles.samples = 10
scene.cycles.sampling_pattern = 'TABULATED_SOBOL'
scene.cycles.light_sampling_threshold = 0.0
scene.cycles.use_adaptive_sampling = False
scene.cycles.use_light_tree = False
scene.cycles.blur_glossy = 0.0
scene.cycles.pixel_filter_type = 'GAUSSIAN'
scene.cycles.sample_clamp_indirect = 0.0
scene.view_settings.view_transform = 'Standard'
bpy.context.view_layer.update()

# ---- added for rendering (the .blend has no active camera and no usable light): camera, sun
cam_auto = bpy.data.cameras.new('AutoCamera')
cam_auto.lens = 50.0
cam_auto.sensor_width = 36.0
cam_auto.clip_end = 1000.0
ob_auto_camera = bpy.data.objects.new('AutoCamera', cam_auto)
scene.collection.objects.link(ob_auto_camera)
ob_auto_camera.location = (8.58864, -10.3064, 7.16351)
ob_auto_camera.rotation_euler = (1.09748, -7.21219e-08, 0.694738)
scene.camera = ob_auto_camera
light_auto_sun = bpy.data.lights.new('AutoSun', 'SUN')
light_auto_sun.energy = 3.0
light_auto_sun.angle = 0.0523599
ob_auto_sun = bpy.data.objects.new('AutoSun', light_auto_sun)
scene.collection.objects.link(ob_auto_sun)
ob_auto_sun.rotation_euler = (0.872665, 0.174533, 0.523599)
bpy.context.view_layer.update()
